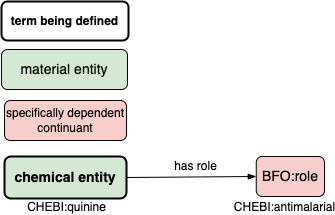

The diagram above was exported from draw.io. Its source (the exported page's mxGraphModel, read from the mxfile embedded in the PNG):
<mxGraphModel dx="1106" dy="1863" grid="1" gridSize="10" guides="1" tooltips="1" connect="1" arrows="1" fold="1" page="1" pageScale="1" pageWidth="850" pageHeight="1100" math="0" shadow="0">
  <root>
    <mxCell id="0" />
    <mxCell id="1" parent="0" />
    <mxCell id="5v4FUfr5Nj0v6r2DsViF-1" value="&lt;b&gt;&lt;font style=&quot;font-size: 14px&quot;&gt;chemical entity&lt;/font&gt;&lt;/b&gt;" style="rounded=1;whiteSpace=wrap;html=1;fillColor=#d5e8d4;strokeColor=#000000;strokeWidth=2;" vertex="1" parent="1">
      <mxGeometry x="461" y="-246" width="122" height="42" as="geometry" />
    </mxCell>
    <mxCell id="5v4FUfr5Nj0v6r2DsViF-2" value="&lt;span style=&quot;font-size: 14px&quot;&gt;&lt;span&gt;BFO:role&lt;br&gt;&lt;/span&gt;&lt;/span&gt;" style="rounded=1;whiteSpace=wrap;html=1;fillColor=#f8cecc;strokeColor=#000000;fontStyle=0" vertex="1" parent="1">
      <mxGeometry x="712.75" y="-246" width="68.25" height="40" as="geometry" />
    </mxCell>
    <mxCell id="5v4FUfr5Nj0v6r2DsViF-3" style="edgeStyle=none;rounded=0;orthogonalLoop=1;jettySize=auto;html=1;fontColor=#FFFFFF;endArrow=blockThin;endFill=1;exitX=1;exitY=0.5;exitDx=0;exitDy=0;entryX=0;entryY=0.5;entryDx=0;entryDy=0;strokeColor=#000000;" edge="1" parent="1" source="5v4FUfr5Nj0v6r2DsViF-1" target="5v4FUfr5Nj0v6r2DsViF-2">
      <mxGeometry relative="1" as="geometry">
        <mxPoint x="589.4782608695652" y="-206" as="sourcePoint" />
        <mxPoint x="676" y="-273" as="targetPoint" />
      </mxGeometry>
    </mxCell>
    <mxCell id="5v4FUfr5Nj0v6r2DsViF-4" value="has role" style="edgeLabel;html=1;align=center;verticalAlign=middle;resizable=0;points=[];fontSize=12;fontColor=#000000;" vertex="1" connectable="0" parent="5v4FUfr5Nj0v6r2DsViF-3">
      <mxGeometry x="-0.1246" y="1" relative="1" as="geometry">
        <mxPoint x="12" y="-10" as="offset" />
      </mxGeometry>
    </mxCell>
    <mxCell id="5v4FUfr5Nj0v6r2DsViF-6" value="CHEBI:quinine" style="edgeLabel;html=1;align=center;verticalAlign=middle;resizable=0;points=[];fontSize=12;fontColor=#000000;" vertex="1" connectable="0" parent="5v4FUfr5Nj0v6r2DsViF-3">
      <mxGeometry x="-0.1246" y="1" relative="1" as="geometry">
        <mxPoint x="-117" y="31" as="offset" />
      </mxGeometry>
    </mxCell>
    <mxCell id="5v4FUfr5Nj0v6r2DsViF-7" value="CHEBI:antimalarial" style="edgeLabel;html=1;align=center;verticalAlign=middle;resizable=0;points=[];fontSize=12;fontColor=#000000;" vertex="1" connectable="0" parent="5v4FUfr5Nj0v6r2DsViF-3">
      <mxGeometry x="-0.1246" y="1" relative="1" as="geometry">
        <mxPoint x="101" y="31" as="offset" />
      </mxGeometry>
    </mxCell>
    <mxCell id="5v4FUfr5Nj0v6r2DsViF-11" value="specifically dependent continuant" style="rounded=1;whiteSpace=wrap;html=1;fillColor=#f8cecc;strokeColor=#000000;fontStyle=0;labelBackgroundColor=none;labelBorderColor=none;" vertex="1" parent="1">
      <mxGeometry x="461" y="-302" width="122" height="40" as="geometry" />
    </mxCell>
    <mxCell id="5v4FUfr5Nj0v6r2DsViF-12" value="&lt;span style=&quot;font-size: 14px&quot;&gt;&lt;span&gt;material entity&lt;/span&gt;&lt;/span&gt;" style="rounded=1;whiteSpace=wrap;html=1;fillColor=#d5e8d4;strokeColor=#000000;fontStyle=0" vertex="1" parent="1">
      <mxGeometry x="458" y="-353" width="126" height="40" as="geometry" />
    </mxCell>
    <mxCell id="5v4FUfr5Nj0v6r2DsViF-13" value="&lt;b&gt;term being defined&lt;/b&gt;" style="rounded=1;whiteSpace=wrap;html=1;fontStyle=0;strokeWidth=2;" vertex="1" parent="1">
      <mxGeometry x="458" y="-401" width="127" height="39" as="geometry" />
    </mxCell>
  </root>
</mxGraphModel>